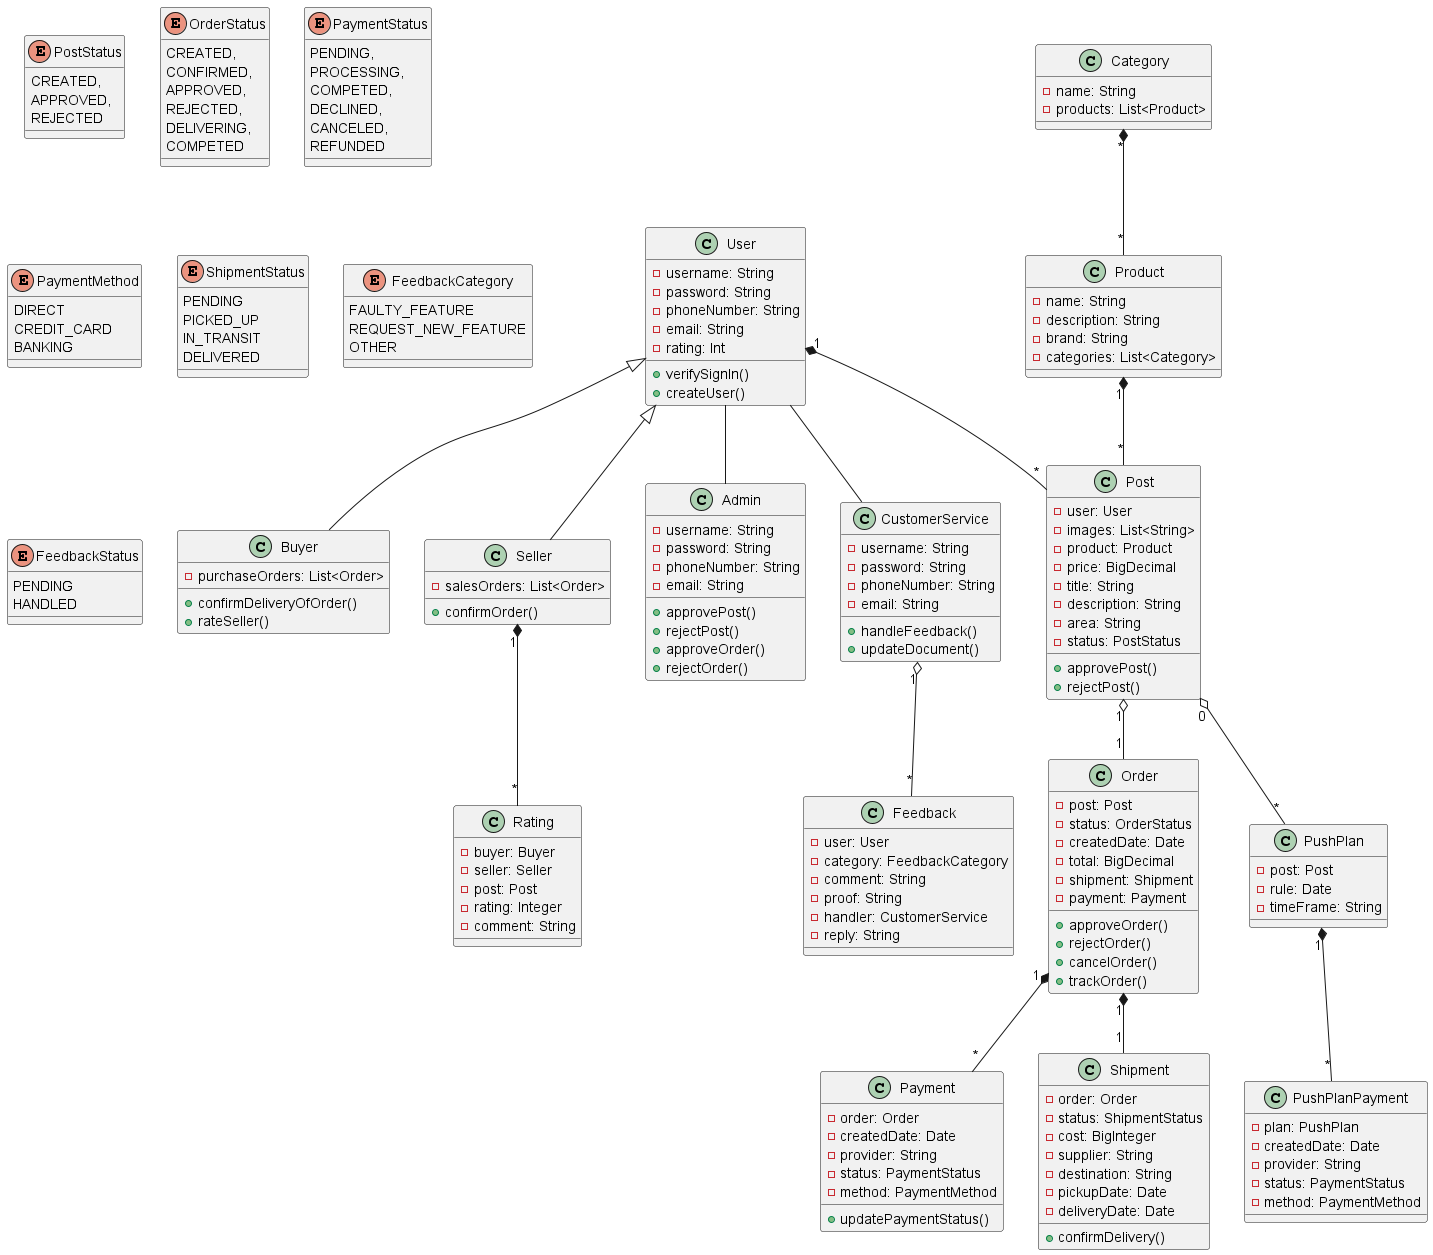

The diagram above was rendered by PlantUML. Its source (embedded in the PNG):
@startuml
class User {
    -username: String
    -password: String
    -phoneNumber: String
    -email: String
    -rating: Int
    +verifySignIn()
    +createUser()
}

class Buyer {
    -purchaseOrders: List<Order>
    +confirmDeliveryOfOrder()
    +rateSeller()
}

class Seller {
    -salesOrders: List<Order>
    +confirmOrder()
}

class Admin {
    -username: String
    -password: String
    -phoneNumber: String
    -email: String
    +approvePost()
    +rejectPost()
    +approveOrder()
    +rejectOrder()
}

class CustomerService {
    -username: String
    -password: String
    -phoneNumber: String
    -email: String
    +handleFeedback()
    +updateDocument()
}

class Post {
    -user: User
    -images: List<String>
    -product: Product
    -price: BigDecimal
    -title: String
    -description: String
    -area: String
    -status: PostStatus
    +approvePost()
    +rejectPost()
}

enum PostStatus {
    CREATED,
    APPROVED,
    REJECTED
}

class Order {
    -post: Post
    -status: OrderStatus
    -createdDate: Date
    -total: BigDecimal
    -shipment: Shipment
    -payment: Payment
    +approveOrder()
    +rejectOrder()
    +cancelOrder()
    +trackOrder()
}

enum OrderStatus {
    CREATED,
    CONFIRMED,
    APPROVED,
    REJECTED,
    DELIVERING,
    COMPETED
}

class Payment {
    -order: Order
    -createdDate: Date
    -provider: String
    -status: PaymentStatus
    -method: PaymentMethod
    +updatePaymentStatus()
}

enum PaymentStatus {
    PENDING,
    PROCESSING,
    COMPETED,
    DECLINED,
    CANCELED,
    REFUNDED
}

enum PaymentMethod {
    DIRECT
    CREDIT_CARD
    BANKING
}

class Shipment {
    -order: Order
    -status: ShipmentStatus
    -cost: BigInteger
    -supplier: String
    -destination: String
    -pickupDate: Date
    -deliveryDate: Date
    +confirmDelivery()
}

enum ShipmentStatus {
    PENDING
    PICKED_UP
    IN_TRANSIT
    DELIVERED
}

class Category {
-name: String
-products: List<Product>
}

class Product {
-name: String
-description: String
-brand: String
-categories: List<Category>
}

class Rating {
-buyer: Buyer
-seller: Seller
-post: Post
-rating: Integer
-comment: String
}

class PushPlan {
-post: Post
-rule: Date
-timeFrame: String
}

class PushPlanPayment {
-plan: PushPlan
-createdDate: Date
-provider: String
-status: PaymentStatus
-method: PaymentMethod
}

enum FeedbackCategory {
FAULTY_FEATURE
REQUEST_NEW_FEATURE
OTHER
}

enum FeedbackStatus {
PENDING
HANDLED
}

class Feedback {
-user: User
-category: FeedbackCategory
-comment: String
-proof: String
-handler: CustomerService
-reply: String
}

User "1" *-- "*" Post
Product "1" *-- "*" Post
Seller "1" *-- "*" Rating
Category "*" *-- "*" Product
Post "1" o-- "1" Order
Order "1" *-- "*" Payment
Order "1" *-- "1" Shipment
User <|-- Buyer
User <|-- Seller
User -- Admin
User -- CustomerService
PushPlan "1" *-- "*" PushPlanPayment
Post "0" o-- "*" PushPlan
CustomerService "1" o-- "*" Feedback
@enduml